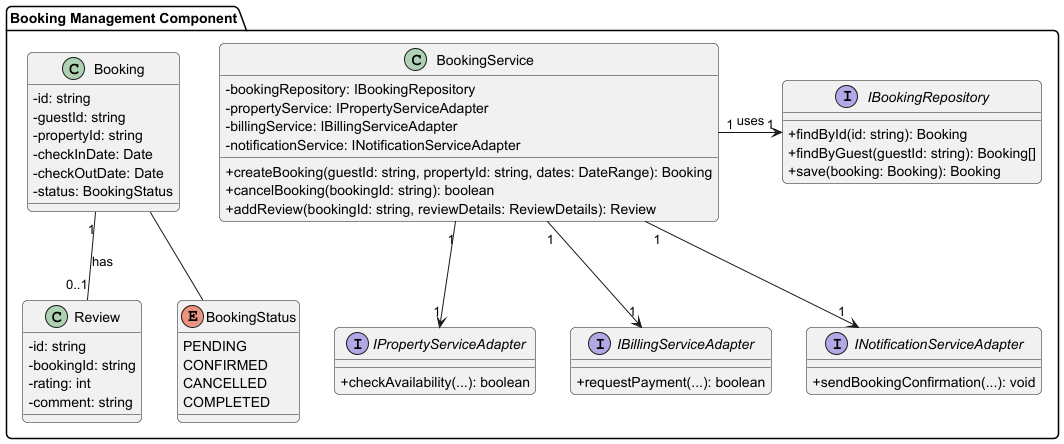

The diagram above was rendered by PlantUML. Its source (embedded in the PNG):
@startuml BookingComponentClassDiagram
' Estilo
skinparam classAttributeIconSize 0
skinparam roundcorner 10

package "Booking Management Component" {

    class BookingService {
        - bookingRepository: IBookingRepository
        - propertyService: IPropertyServiceAdapter
        - billingService: IBillingServiceAdapter
        - notificationService: INotificationServiceAdapter
        + createBooking(guestId: string, propertyId: string, dates: DateRange): Booking
        + cancelBooking(bookingId: string): boolean
        + addReview(bookingId: string, reviewDetails: ReviewDetails): Review
    }

    interface IBookingRepository {
        + findById(id: string): Booking
        + findByGuest(guestId: string): Booking[]
        + save(booking: Booking): Booking
    }

    ' --- Entidades de Dominio ---
    class Booking {
        - id: string
        - guestId: string
        - propertyId: string
        - checkInDate: Date
        - checkOutDate: Date
        - status: BookingStatus
    }
    class Review {
        - id: string
        - bookingId: string
        - rating: int
        - comment: string
    }
    enum BookingStatus {
    PENDING
    CONFIRMED
    CANCELLED
    COMPLETED
    }

    ' --- Adaptadores para comunicarse con otros componentes ---
    interface IPropertyServiceAdapter
    {
    + checkAvailability(...): boolean
    }

    interface IBillingServiceAdapter
    {
    + requestPayment(...): boolean
    }

    interface INotificationServiceAdapter {
    + sendBookingConfirmation(...): void
    }

    ' --- Relaciones ---
    BookingService "1" -> "1" IBookingRepository : uses
    BookingService "1" --> "1" IPropertyServiceAdapter
    BookingService "1" --> "1" IBillingServiceAdapter
    BookingService "1" --> "1" INotificationServiceAdapter
    Booking "1" -- "0..1" Review : has
    Booking -- BookingStatus
}
@enduml